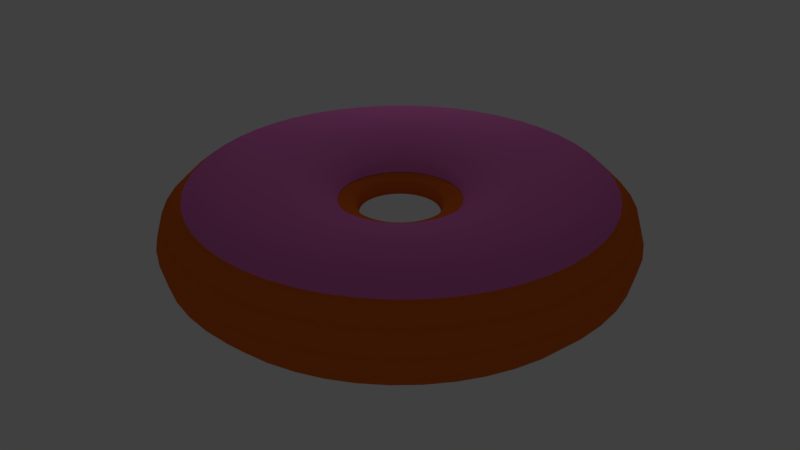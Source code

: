 # Source: donut.blend  (saved by Blender 2.78.0; exported with 4.5.12 LTS)
import bpy
from mathutils import Matrix  # noqa: F401  (used for matrix-valued properties, if any)

bpy.ops.wm.read_factory_settings(use_empty=True)
scene = bpy.context.scene
scene.name = 'Scene'

# ---- collections
col_collection_1 = bpy.data.collections.new('Collection 1'); scene.collection.children.link(col_collection_1)

# ---- materials (node trees are filled in below, after node groups)
mat_material_001 = bpy.data.materials.new('Material.001')
mat_material_001.alpha_threshold = 0.0
mat_material_001.use_transparent_shadow = False
mat_material_001.diffuse_color = (0.8, 0.1504, 0.02015, 1.0)
mat_material_001.roughness = 0.5
mat_material_002 = bpy.data.materials.new('Material.002')
mat_material_002.alpha_threshold = 0.0
mat_material_002.use_transparent_shadow = False
mat_material_002.diffuse_color = (0.8, 0.1871, 0.5586, 1.0)
mat_material_002.roughness = 0.5

# ---- material node trees

# ---- world
world_world = bpy.data.worlds.new('World'); scene.world = world_world
world_world.color = (0.05088, 0.05088, 0.05088)
world_world.use_sun_shadow = False
world_world.sun_shadow_jitter_overblur = 0.0
world_world.cycles.sampling_method = 'MANUAL'

# ---- lights
light_point = bpy.data.lights.new('Point', 'POINT')
light_point.transmission_factor = 0.0
light_point.energy = 100.0
light_point.shadow_buffer_clip_start = 0.5
light_point.shadow_soft_size = 0.1
light_point.shadow_maximum_resolution = 0.006
light_point.use_absolute_resolution = True

# ---- meshes
me_icing = bpy.data.meshes.new('icing')
me_icing.from_pydata([(1.171, 0.005684, 0.3936), (1.082, 0.005684, 0.4819), (0.6227, 0.006176, 0.4863), (0.3535, 0.007549, 0.4273), (0.3157, 0.007549, 0.3895), (1.161, 0.1589, 0.3936), (1.073, 0.1474, 0.4819), (0.6173, 0.08805, 0.4863), (0.3504, 0.05468, 0.4273), (0.313, 0.04975, 0.3895), (1.131, 0.3096, 0.3936), (1.045, 0.2867, 0.4819), (0.6013, 0.1685, 0.4863), (0.3412, 0.101, 0.4273), (0.3047, 0.09123, 0.3895), (1.081, 0.455, 0.3936), (0.9997, 0.4212, 0.4819), (0.5749, 0.2462, 0.4863), (0.326, 0.1457, 0.4273), (0.2911, 0.1313, 0.3895), (1.013, 0.5928, 0.3936), (0.9369, 0.5486, 0.4819), (0.5387, 0.3198, 0.4863), (0.3051, 0.1881, 0.4273), (0.2724, 0.1692, 0.3895), (0.9281, 0.7205, 0.3936), (0.858, 0.6667, 0.4819), (0.4931, 0.388, 0.4863), (0.2789, 0.2274, 0.4273), (0.2489, 0.2044, 0.3895), (0.8268, 0.836, 0.3936), (0.7643, 0.7735, 0.4819), (0.439, 0.4497, 0.4863), (0.2477, 0.2629, 0.4273), (0.221, 0.2362, 0.3895), (0.7113, 0.9372, 0.3936), (0.6576, 0.8672, 0.4819), (0.3773, 0.5038, 0.4863), (0.2122, 0.294, 0.4273), (0.1892, 0.264, 0.3895), (0.5836, 1.023, 0.3936), (0.5395, 0.9461, 0.4819), (0.3091, 0.5494, 0.4863), (0.173, 0.3202, 0.4273), (0.1541, 0.2875, 0.3895), (0.4459, 1.09, 0.3936), (0.4121, 1.009, 0.4819), (0.2355, 0.5857, 0.4863), (0.1306, 0.3411, 0.4273), (0.1162, 0.3062, 0.3895), (0.3004, 1.14, 0.3936), (0.2776, 1.055, 0.4819), (0.1578, 0.612, 0.4863), (0.08588, 0.3563, 0.4273), (0.07611, 0.3198, 0.3895), (0.1498, 1.17, 0.3936), (0.1383, 1.082, 0.4819), (0.07731, 0.6281, 0.4863), (0.03956, 0.3655, 0.4273), (0.03463, 0.3281, 0.3895), (-0.003479, 1.18, 0.3936), (-0.003479, 1.092, 0.4819), (-0.004559, 0.6334, 0.4863), (-0.007567, 0.3686, 0.4273), (-0.007567, 0.3309, 0.3895), (-0.1567, 1.17, 0.3936), (-0.1452, 1.082, 0.4819), (-0.08643, 0.6281, 0.4863), (-0.0547, 0.3655, 0.4273), (-0.04977, 0.3281, 0.3895), (-0.3074, 1.14, 0.3936), (-0.2845, 1.055, 0.4819), (-0.1669, 0.612, 0.4863), (-0.101, 0.3563, 0.4273), (-0.09124, 0.3198, 0.3895), (-0.4528, 1.09, 0.3936), (-0.419, 1.009, 0.4819), (-0.2446, 0.5857, 0.4863), (-0.1457, 0.3411, 0.4273), (-0.1313, 0.3062, 0.3895), (-0.5906, 1.023, 0.3936), (-0.5464, 0.9461, 0.4819), (-0.3182, 0.5494, 0.4863), (-0.1881, 0.3202, 0.4273), (-0.1692, 0.2875, 0.3895), (-0.7183, 0.9372, 0.3936), (-0.6645, 0.8672, 0.4819), (-0.3864, 0.5038, 0.4863), (-0.2274, 0.294, 0.4273), (-0.2044, 0.264, 0.3895), (-0.8338, 0.836, 0.3936), (-0.7713, 0.7735, 0.4819), (-0.4481, 0.4497, 0.4863), (-0.2629, 0.2629, 0.4273), (-0.2362, 0.2362, 0.3895), (-0.935, 0.7205, 0.3936), (-0.8649, 0.6667, 0.4819), (-0.5022, 0.388, 0.4863), (-0.294, 0.2274, 0.4273), (-0.2641, 0.2044, 0.3895), (-1.02, 0.5928, 0.3936), (-0.9439, 0.5486, 0.4819), (-0.5478, 0.3198, 0.4863), (-0.3203, 0.1881, 0.4273), (-0.2876, 0.1692, 0.3895), (-1.088, 0.455, 0.3936), (-1.007, 0.4212, 0.4819), (-0.5841, 0.2462, 0.4863), (-0.3411, 0.1457, 0.4273), (-0.3063, 0.1313, 0.3895), (-1.138, 0.3096, 0.3936), (-1.052, 0.2867, 0.4819), (-0.6104, 0.1685, 0.4863), (-0.3563, 0.101, 0.4273), (-0.3199, 0.09123, 0.3895), (-1.168, 0.1589, 0.3936), (-1.08, 0.1474, 0.4819), (-0.6264, 0.08805, 0.4863), (-0.3655, 0.05468, 0.4273), (-0.3281, 0.04975, 0.3895), (-1.178, 0.005684, 0.3936), (-1.089, 0.005684, 0.4819), (-0.6318, 0.006176, 0.4863), (-0.3686, 0.007549, 0.4273), (-0.3309, 0.007549, 0.3895), (-1.168, -0.1476, 0.3936), (-1.08, -0.136, 0.4819), (-0.6264, -0.0757, 0.4863), (-0.3655, -0.03958, 0.4273), (-0.3281, -0.03465, 0.3895), (-1.138, -0.2982, 0.3936), (-1.052, -0.2754, 0.4819), (-0.6104, -0.1562, 0.4863), (-0.3563, -0.0859, 0.4273), (-0.3199, -0.07613, 0.3895), (-1.088, -0.4437, 0.3936), (-1.007, -0.4099, 0.4819), (-0.5841, -0.2339, 0.4863), (-0.3411, -0.1306, 0.4273), (-0.3063, -0.1162, 0.3895), (-1.02, -0.5814, 0.3936), (-0.9439, -0.5372, 0.4819), (-0.5478, -0.3074, 0.4863), (-0.3203, -0.173, 0.4273), (-0.2876, -0.1541, 0.3895), (-0.935, -0.7091, 0.3936), (-0.8649, -0.6553, 0.4819), (-0.5022, -0.3757, 0.4863), (-0.294, -0.2123, 0.4273), (-0.2641, -0.1893, 0.3895), (-0.8338, -0.8246, 0.3936), (-0.7713, -0.7621, 0.4819), (-0.4481, -0.4374, 0.4863), (-0.2629, -0.2478, 0.4273), (-0.2362, -0.2211, 0.3895), (-0.7183, -0.9259, 0.3936), (-0.6645, -0.8558, 0.4819), (-0.3864, -0.4915, 0.4863), (-0.2274, -0.2789, 0.4273), (-0.2044, -0.2489, 0.3895), (-0.5906, -1.011, 0.3936), (-0.5464, -0.9347, 0.4819), (-0.3182, -0.537, 0.4863), (-0.1881, -0.3051, 0.4273), (-0.1692, -0.2724, 0.3895), (-0.4528, -1.079, 0.3936), (-0.419, -0.9975, 0.4819), (-0.2446, -0.5733, 0.4863), (-0.1457, -0.326, 0.4273), (-0.1313, -0.2911, 0.3895), (-0.3074, -1.128, 0.3936), (-0.2845, -1.043, 0.4819), (-0.1669, -0.5997, 0.4863), (-0.101, -0.3412, 0.4273), (-0.09124, -0.3047, 0.3895), (-0.1567, -1.158, 0.3936), (-0.1452, -1.071, 0.4819), (-0.08643, -0.6157, 0.4863), (-0.0547, -0.3504, 0.4273), (-0.04977, -0.313, 0.3895), (-0.003479, -1.168, 0.3936), (-0.003479, -1.08, 0.4819), (-0.004559, -0.6211, 0.4863), (-0.007567, -0.3535, 0.4273), (-0.007567, -0.3158, 0.3895), (0.1498, -1.158, 0.3936), (0.1383, -1.071, 0.4819), (0.07731, -0.6157, 0.4863), (0.03956, -0.3504, 0.4273), (0.03463, -0.313, 0.3895), (0.3004, -1.128, 0.3936), (0.2776, -1.043, 0.4819), (0.1578, -0.5997, 0.4863), (0.08588, -0.3412, 0.4273), (0.07611, -0.3047, 0.3895), (0.4459, -1.079, 0.3936), (0.4121, -0.9975, 0.4819), (0.2355, -0.5733, 0.4863), (0.1306, -0.326, 0.4273), (0.1162, -0.2911, 0.3895), (0.5836, -1.011, 0.3936), (0.5395, -0.9347, 0.4819), (0.3091, -0.537, 0.4863), (0.173, -0.3051, 0.4273), (0.1541, -0.2724, 0.3895), (0.7113, -0.9259, 0.3936), (0.6576, -0.8558, 0.4819), (0.3773, -0.4915, 0.4863), (0.2122, -0.2789, 0.4273), (0.1892, -0.2489, 0.3895), (0.8268, -0.8246, 0.3936), (0.7643, -0.7621, 0.4819), (0.439, -0.4374, 0.4863), (0.2477, -0.2478, 0.4273), (0.221, -0.2211, 0.3895), (0.9281, -0.7091, 0.3936), (0.858, -0.6553, 0.4819), (0.4931, -0.3757, 0.4863), (0.2789, -0.2123, 0.4273), (0.2489, -0.1893, 0.3895), (1.013, -0.5814, 0.3936), (0.9369, -0.5372, 0.4819), (0.5387, -0.3074, 0.4863), (0.3051, -0.173, 0.4273), (0.2724, -0.1541, 0.3895), (1.081, -0.4437, 0.3936), (0.9997, -0.4099, 0.4819), (0.5749, -0.2339, 0.4863), (0.326, -0.1306, 0.4273), (0.2911, -0.1162, 0.3895), (1.131, -0.2982, 0.3936), (1.045, -0.2754, 0.4819), (0.6013, -0.1562, 0.4863), (0.3412, -0.0859, 0.4273), (0.3047, -0.07613, 0.3895), (1.161, -0.1476, 0.3936), (1.073, -0.136, 0.4819), (0.6173, -0.0757, 0.4863), (0.3504, -0.03958, 0.4273), (0.313, -0.03465, 0.3895), (1.243, 0.002819, 0.2323), (1.209, 0.002819, 0.3573), (1.118, 0.002819, 0.4488), (0.993, 0.002819, 0.4823), (0.2407, 0.002819, 0.3752), (0.2148, 0.002819, 0.3493), (0.2054, 0.002819, 0.3139), (0.7764, 0.002819, 0.1073), (0.868, 0.002819, 0.01575), (0.993, 0.002819, -0.01774), (1.118, 0.002819, 0.01575), (1.209, 0.002819, 0.1073), (1.232, 0.166, 0.2323), (1.199, 0.1616, 0.3573), (1.108, 0.1497, 0.4488), (0.9844, 0.1333, 0.4823), (0.2386, 0.03516, 0.3752), (0.2129, 0.03178, 0.3493), (0.2035, 0.03054, 0.3139), (0.7697, 0.1051, 0.1073), (0.8605, 0.117, 0.01575), (0.9844, 0.1333, -0.01774), (1.108, 0.1497, 0.01575), (1.199, 0.1616, 0.1073), (1.2, 0.3263, 0.2323), (1.168, 0.3177, 0.3573), (1.08, 0.294, 0.4488), (0.9589, 0.2616, 0.4823), (0.2323, 0.06695, 0.3752), (0.2073, 0.06025, 0.3493), (0.1981, 0.05779, 0.3139), (0.7497, 0.2056, 0.1073), (0.8381, 0.2293, 0.01575), (0.9589, 0.2616, -0.01774), (1.08, 0.294, 0.01575), (1.168, 0.3177, 0.1073), (1.148, 0.4812, 0.2323), (1.117, 0.4684, 0.3573), (1.032, 0.4333, 0.4488), (0.9168, 0.3855, 0.4823), (0.2219, 0.09765, 0.3752), (0.1979, 0.08773, 0.3493), (0.1892, 0.0841, 0.3139), (0.7168, 0.3026, 0.1073), (0.8013, 0.3377, 0.01575), (0.9168, 0.3855, -0.01774), (1.032, 0.4333, 0.01575), (1.117, 0.4684, 0.1073), (1.075, 0.6278, 0.2323), (1.046, 0.6111, 0.3573), (0.9672, 0.5653, 0.4488), (0.859, 0.5028, 0.4823), (0.2076, 0.1267, 0.3752), (0.1851, 0.1138, 0.3493), (0.1769, 0.109, 0.3139), (0.6715, 0.3946, 0.1073), (0.7507, 0.4403, 0.01575), (0.859, 0.5028, -0.01774), (0.9672, 0.5653, 0.01575), (1.046, 0.6111, 0.1073), (0.9846, 0.7638, 0.2323), (0.9581, 0.7434, 0.3573), (0.8855, 0.6877, 0.4488), (0.7863, 0.6116, 0.4823), (0.1895, 0.1537, 0.3752), (0.169, 0.1379, 0.3493), (0.1615, 0.1321, 0.3139), (0.6145, 0.4798, 0.1073), (0.6871, 0.5355, 0.01575), (0.7863, 0.6116, -0.01774), (0.8855, 0.6877, 0.01575), (0.9581, 0.7434, 0.1073), (0.8768, 0.8867, 0.2323), (0.8532, 0.863, 0.3573), (0.7884, 0.7983, 0.4488), (0.7001, 0.7099, 0.4823), (0.1682, 0.178, 0.3752), (0.1498, 0.1597, 0.3493), (0.1431, 0.153, 0.3139), (0.547, 0.5568, 0.1073), (0.6117, 0.6215, 0.01575), (0.7001, 0.7099, -0.01774), (0.7884, 0.7983, 0.01575), (0.8532, 0.863, 0.1073), (0.7539, 0.9945, 0.2323), (0.7335, 0.9679, 0.3573), (0.6778, 0.8953, 0.4488), (0.6017, 0.7962, 0.4823), (0.1438, 0.1994, 0.3752), (0.128, 0.1789, 0.3493), (0.1223, 0.1713, 0.3139), (0.4699, 0.6244, 0.1073), (0.5256, 0.697, 0.01575), (0.6017, 0.7962, -0.01774), (0.6778, 0.8953, 0.01575), (0.7335, 0.9679, 0.1073), (0.618, 1.085, 0.2323), (0.6012, 1.056, 0.3573), (0.5555, 0.9771, 0.4488), (0.493, 0.8688, 0.4823), (0.1169, 0.2174, 0.3752), (0.1039, 0.195, 0.3493), (0.09915, 0.1868, 0.3139), (0.3847, 0.6813, 0.1073), (0.4305, 0.7606, 0.01575), (0.493, 0.8688, -0.01774), (0.5555, 0.9771, 0.01575), (0.6012, 1.056, 0.1073), (0.4713, 1.158, 0.2323), (0.4585, 1.127, 0.3573), (0.4235, 1.042, 0.4488), (0.3756, 0.9267, 0.4823), (0.08778, 0.2318, 0.3752), (0.07786, 0.2078, 0.3493), (0.07423, 0.199, 0.3139), (0.2928, 0.7267, 0.1073), (0.3278, 0.8112, 0.01575), (0.3756, 0.9267, -0.01774), (0.4235, 1.042, 0.01575), (0.4585, 1.127, 0.1073), (0.3165, 1.21, 0.2323), (0.3078, 1.178, 0.3573), (0.2841, 1.089, 0.4488), (0.2518, 0.9687, 0.4823), (0.05709, 0.2422, 0.3752), (0.05038, 0.2171, 0.3493), (0.04792, 0.208, 0.3139), (0.1957, 0.7596, 0.1073), (0.2194, 0.848, 0.01575), (0.2518, 0.9687, -0.01774), (0.2841, 1.089, 0.01575), (0.3078, 1.178, 0.1073), (0.1561, 1.242, 0.2323), (0.1517, 1.209, 0.3573), (0.1398, 1.118, 0.4488), (0.1235, 0.9943, 0.4823), (0.0253, 0.2485, 0.3752), (0.02191, 0.2228, 0.3493), (0.02067, 0.2134, 0.3139), (0.09522, 0.7796, 0.1073), (0.1072, 0.8703, 0.01575), (0.1235, 0.9943, -0.01774), (0.1398, 1.118, 0.01575), (0.1517, 1.209, 0.1073), (-0.007049, 1.253, 0.2323), (-0.007049, 1.219, 0.3573), (-0.007049, 1.128, 0.4488), (-0.007049, 1.003, 0.4823), (-0.007049, 0.2506, 0.3752), (-0.007049, 0.2247, 0.3493), (-0.007049, 0.2152, 0.3139), (-0.007049, 0.7863, 0.1073), (-0.007049, 0.8778, 0.01575), (-0.007049, 1.003, -0.01774), (-0.007049, 1.128, 0.01575), (-0.007049, 1.219, 0.1073), (-0.1702, 1.242, 0.2323), (-0.1658, 1.209, 0.3573), (-0.1539, 1.118, 0.4488), (-0.1376, 0.9943, 0.4823), (-0.03939, 0.2485, 0.3752), (-0.03601, 0.2228, 0.3493), (-0.03477, 0.2134, 0.3139), (-0.1093, 0.7796, 0.1073), (-0.1213, 0.8703, 0.01575), (-0.1376, 0.9943, -0.01774), (-0.1539, 1.118, 0.01575), (-0.1658, 1.209, 0.1073), (-0.3306, 1.21, 0.2323), (-0.3219, 1.178, 0.3573), (-0.2982, 1.089, 0.4488), (-0.2659, 0.9687, 0.4823), (-0.07118, 0.2422, 0.3752), (-0.06448, 0.2171, 0.3493), (-0.06202, 0.208, 0.3139), (-0.2098, 0.7596, 0.1073), (-0.2335, 0.848, 0.01575), (-0.2659, 0.9687, -0.01774), (-0.2982, 1.089, 0.01575), (-0.3219, 1.178, 0.1073), (-0.4854, 1.158, 0.2323), (-0.4726, 1.127, 0.3573), (-0.4376, 1.042, 0.4488), (-0.3897, 0.9267, 0.4823), (-0.1019, 0.2318, 0.3752), (-0.09196, 0.2078, 0.3493), (-0.08833, 0.199, 0.3139), (-0.3069, 0.7267, 0.1073), (-0.3419, 0.8112, 0.01575), (-0.3897, 0.9267, -0.01774), (-0.4376, 1.042, 0.01575), (-0.4726, 1.127, 0.1073), (-0.632, 1.085, 0.2323), (-0.6153, 1.056, 0.3573), (-0.5695, 0.9771, 0.4488), (-0.507, 0.8688, 0.4823), (-0.1309, 0.2174, 0.3752), (-0.118, 0.195, 0.3493), (-0.1132, 0.1868, 0.3139), (-0.3988, 0.6813, 0.1073), (-0.4445, 0.7606, 0.01575), (-0.507, 0.8688, -0.01774), (-0.5695, 0.9771, 0.01575), (-0.6153, 1.056, 0.1073), (-0.768, 0.9945, 0.2323), (-0.7476, 0.9679, 0.3573), (-0.6919, 0.8953, 0.4488), (-0.6158, 0.7962, 0.4823), (-0.1579, 0.1994, 0.3752), (-0.1421, 0.1789, 0.3493), (-0.1363, 0.1713, 0.3139), (-0.484, 0.6244, 0.1073), (-0.5397, 0.697, 0.01575), (-0.6158, 0.7962, -0.01774), (-0.6919, 0.8953, 0.01575), (-0.7476, 0.9679, 0.1073), (-0.8909, 0.8867, 0.2323), (-0.8672, 0.863, 0.3573), (-0.8025, 0.7983, 0.4488), (-0.7142, 0.7099, 0.4823), (-0.1823, 0.178, 0.3752), (-0.1639, 0.1597, 0.3493), (-0.1572, 0.153, 0.3139), (-0.5611, 0.5568, 0.1073), (-0.6258, 0.6215, 0.01575), (-0.7142, 0.7099, -0.01774), (-0.8025, 0.7983, 0.01575), (-0.8672, 0.863, 0.1073), (-0.9987, 0.7638, 0.2323), (-0.9722, 0.7434, 0.3573), (-0.8996, 0.6877, 0.4488), (-0.8004, 0.6116, 0.4823), (-0.2036, 0.1537, 0.3752), (-0.1831, 0.1379, 0.3493), (-0.1756, 0.1321, 0.3139), (-0.6286, 0.4798, 0.1073), (-0.7012, 0.5355, 0.01575), (-0.8004, 0.6116, -0.01774), (-0.8996, 0.6877, 0.01575), (-0.9722, 0.7434, 0.1073), (-1.09, 0.6278, 0.2323), (-1.061, 0.6111, 0.3573), (-0.9813, 0.5653, 0.4488), (-0.8731, 0.5028, 0.4823), (-0.2216, 0.1267, 0.3752), (-0.1992, 0.1138, 0.3493), (-0.191, 0.109, 0.3139), (-0.6856, 0.3946, 0.1073), (-0.7648, 0.4403, 0.01575), (-0.8731, 0.5028, -0.01774), (-0.9813, 0.5653, 0.01575), (-1.061, 0.6111, 0.1073), (-1.162, 0.4812, 0.2323), (-1.131, 0.4684, 0.3573), (-1.046, 0.4333, 0.4488), (-0.9309, 0.3855, 0.4823), (-0.236, 0.09765, 0.3752), (-0.212, 0.08773, 0.3493), (-0.2033, 0.0841, 0.3139), (-0.7309, 0.3026, 0.1073), (-0.8154, 0.3377, 0.01575), (-0.9309, 0.3855, -0.01774), (-1.046, 0.4333, 0.01575), (-1.131, 0.4684, 0.1073), (-1.214, 0.3263, 0.2323), (-1.182, 0.3177, 0.3573), (-1.094, 0.294, 0.4488), (-0.973, 0.2616, 0.4823), (-0.2464, 0.06695, 0.3752), (-0.2214, 0.06025, 0.3493), (-0.2122, 0.05779, 0.3139), (-0.7638, 0.2056, 0.1073), (-0.8522, 0.2293, 0.01575), (-0.973, 0.2616, -0.01774), (-1.094, 0.294, 0.01575), (-1.182, 0.3177, 0.1073), (-1.246, 0.166, 0.2323), (-1.213, 0.1616, 0.3573), (-1.122, 0.1497, 0.4488), (-0.9985, 0.1333, 0.4823), (-0.2527, 0.03516, 0.3752), (-0.227, 0.03178, 0.3493), (-0.2176, 0.03054, 0.3139), (-0.7838, 0.1051, 0.1073), (-0.8746, 0.117, 0.01575), (-0.9985, 0.1333, -0.01774), (-1.122, 0.1497, 0.01575), (-1.213, 0.1616, 0.1073), (-1.257, 0.002819, 0.2323), (-1.224, 0.002819, 0.3573), (-1.132, 0.002819, 0.4488), (-1.007, 0.002819, 0.4823), (-0.2548, 0.002819, 0.3752), (-0.2289, 0.002819, 0.3493), (-0.2194, 0.002819, 0.3139), (-0.7905, 0.002819, 0.1073), (-0.882, 0.002819, 0.01575), (-1.007, 0.002819, -0.01774), (-1.132, 0.002819, 0.01575), (-1.224, 0.002819, 0.1073), (-1.246, -0.1603, 0.2323), (-1.213, -0.156, 0.3573), (-1.122, -0.144, 0.4488), (-0.9985, -0.1277, 0.4823), (-0.2527, -0.02953, 0.3752), (-0.227, -0.02614, 0.3493), (-0.2176, -0.0249, 0.3139), (-0.7838, -0.09945, 0.1073), (-0.8746, -0.1114, 0.01575), (-0.9985, -0.1277, -0.01774), (-1.122, -0.144, 0.01575), (-1.213, -0.156, 0.1073), (-1.214, -0.3207, 0.2323), (-1.182, -0.312, 0.3573), (-1.094, -0.2884, 0.4488), (-0.973, -0.256, 0.4823), (-0.2464, -0.06132, 0.3752), (-0.2214, -0.05461, 0.3493), (-0.2122, -0.05215, 0.3139), (-0.7638, -0.2, 0.1073), (-0.8522, -0.2236, 0.01575), (-0.973, -0.256, -0.01774), (-1.094, -0.2884, 0.01575), (-1.182, -0.312, 0.1073), (-1.162, -0.4755, 0.2323), (-1.131, -0.4627, 0.3573), (-1.046, -0.4277, 0.4488), (-0.9309, -0.3799, 0.4823), (-0.236, -0.09201, 0.3752), (-0.212, -0.08209, 0.3493), (-0.2033, -0.07846, 0.3139), (-0.7309, -0.297, 0.1073), (-0.8154, -0.332, 0.01575), (-0.9309, -0.3799, -0.01774), (-1.046, -0.4277, 0.01575), (-1.131, -0.4627, 0.1073), (-1.09, -0.6222, 0.2323), (-1.061, -0.6054, 0.3573), (-0.9813, -0.5597, 0.4488), (-0.8731, -0.4972, 0.4823), (-0.2216, -0.1211, 0.3752), (-0.1992, -0.1081, 0.3493), (-0.191, -0.1034, 0.3139), (-0.6856, -0.3889, 0.1073), (-0.7648, -0.4347, 0.01575), (-0.8731, -0.4972, -0.01774), (-0.9813, -0.5597, 0.01575), (-1.061, -0.6054, 0.1073), (-0.9987, -0.7581, 0.2323), (-0.9722, -0.7377, 0.3573), (-0.8996, -0.682, 0.4488), (-0.8004, -0.6059, 0.4823), (-0.2036, -0.148, 0.3752), (-0.1831, -0.1323, 0.3493), (-0.1756, -0.1265, 0.3139), (-0.6286, -0.4741, 0.1073), (-0.7012, -0.5298, 0.01575), (-0.8004, -0.6059, -0.01774), (-0.8996, -0.682, 0.01575), (-0.9722, -0.7377, 0.1073), (-0.8909, -0.8811, 0.2323), (-0.8672, -0.8574, 0.3573), (-0.8025, -0.7927, 0.4488), (-0.7142, -0.7043, 0.4823), (-0.1823, -0.1724, 0.3752), (-0.1639, -0.1541, 0.3493), (-0.1572, -0.1474, 0.3139), (-0.5611, -0.5512, 0.1073), (-0.6258, -0.6159, 0.01575), (-0.7142, -0.7043, -0.01774), (-0.8025, -0.7927, 0.01575), (-0.8672, -0.8574, 0.1073), (-0.768, -0.9889, 0.2323), (-0.7476, -0.9623, 0.3573), (-0.6919, -0.8897, 0.4488), (-0.6158, -0.7905, 0.4823), (-0.1579, -0.1938, 0.3752), (-0.1421, -0.1732, 0.3493), (-0.1363, -0.1657, 0.3139), (-0.484, -0.6188, 0.1073), (-0.5397, -0.6914, 0.01575), (-0.6158, -0.7905, -0.01774), (-0.6919, -0.8897, 0.01575), (-0.7476, -0.9623, 0.1073), (-0.632, -1.08, 0.2323), (-0.6153, -1.051, 0.3573), (-0.5695, -0.9715, 0.4488), (-0.507, -0.8632, 0.4823), (-0.1309, -0.2118, 0.3752), (-0.118, -0.1893, 0.3493), (-0.1132, -0.1811, 0.3139), (-0.3988, -0.6757, 0.1073), (-0.4445, -0.755, 0.01575), (-0.507, -0.8632, -0.01774), (-0.5695, -0.9715, 0.01575), (-0.6153, -1.051, 0.1073), (-0.4854, -1.152, 0.2323), (-0.4726, -1.121, 0.3573), (-0.4376, -1.037, 0.4488), (-0.3897, -0.9211, 0.4823), (-0.1019, -0.2261, 0.3752), (-0.09196, -0.2022, 0.3493), (-0.08833, -0.1934, 0.3139), (-0.3069, -0.721, 0.1073), (-0.3419, -0.8056, 0.01575), (-0.3897, -0.9211, -0.01774), (-0.4376, -1.037, 0.01575), (-0.4726, -1.121, 0.1073), (-0.3306, -1.205, 0.2323), (-0.3219, -1.172, 0.3573), (-0.2982, -1.084, 0.4488), (-0.2659, -0.9631, 0.4823), (-0.07118, -0.2365, 0.3752), (-0.06448, -0.2115, 0.3493), (-0.06202, -0.2023, 0.3139), (-0.2098, -0.754, 0.1073), (-0.2335, -0.8424, 0.01575), (-0.2659, -0.9631, -0.01774), (-0.2982, -1.084, 0.01575), (-0.3219, -1.172, 0.1073), (-0.1702, -1.236, 0.2323), (-0.1658, -1.203, 0.3573), (-0.1539, -1.113, 0.4488), (-0.1376, -0.9886, 0.4823), (-0.03939, -0.2429, 0.3752), (-0.03601, -0.2172, 0.3493), (-0.03477, -0.2078, 0.3139), (-0.1093, -0.774, 0.1073), (-0.1213, -0.8647, 0.01575), (-0.1376, -0.9886, -0.01774), (-0.1539, -1.113, 0.01575), (-0.1658, -1.203, 0.1073), (-0.007049, -1.247, 0.2323), (-0.007049, -1.214, 0.3573), (-0.007049, -1.122, 0.4488), (-0.007049, -0.9972, 0.4823), (-0.007049, -0.245, 0.3752), (-0.007049, -0.2191, 0.3493), (-0.007049, -0.2096, 0.3139), (-0.007049, -0.7807, 0.1073), (-0.007049, -0.8722, 0.01575), (-0.007049, -0.9972, -0.01774), (-0.007049, -1.122, 0.01575), (-0.007049, -1.214, 0.1073), (0.1561, -1.236, 0.2323), (0.1517, -1.203, 0.3573), (0.1398, -1.113, 0.4488), (0.1235, -0.9886, 0.4823), (0.0253, -0.2429, 0.3752), (0.02191, -0.2172, 0.3493), (0.02067, -0.2078, 0.3139), (0.09522, -0.774, 0.1073), (0.1072, -0.8647, 0.01575), (0.1235, -0.9886, -0.01774), (0.1398, -1.113, 0.01575), (0.1517, -1.203, 0.1073), (0.3165, -1.205, 0.2323), (0.3078, -1.172, 0.3573), (0.2841, -1.084, 0.4488), (0.2518, -0.9631, 0.4823), (0.05709, -0.2365, 0.3752), (0.05038, -0.2115, 0.3493), (0.04792, -0.2023, 0.3139), (0.1957, -0.754, 0.1073), (0.2194, -0.8424, 0.01575), (0.2518, -0.9631, -0.01774), (0.2841, -1.084, 0.01575), (0.3078, -1.172, 0.1073), (0.4713, -1.152, 0.2323), (0.4585, -1.121, 0.3573), (0.4235, -1.037, 0.4488), (0.3756, -0.9211, 0.4823), (0.08778, -0.2261, 0.3752), (0.07786, -0.2022, 0.3493), (0.07423, -0.1934, 0.3139), (0.2928, -0.721, 0.1073), (0.3278, -0.8056, 0.01575), (0.3756, -0.9211, -0.01774), (0.4235, -1.037, 0.01575), (0.4585, -1.121, 0.1073), (0.618, -1.08, 0.2323), (0.6012, -1.051, 0.3573), (0.5555, -0.9715, 0.4488), (0.493, -0.8632, 0.4823), (0.1169, -0.2118, 0.3752), (0.1039, -0.1893, 0.3493), (0.09915, -0.1811, 0.3139), (0.3847, -0.6757, 0.1073), (0.4305, -0.755, 0.01575), (0.493, -0.8632, -0.01774), (0.5555, -0.9715, 0.01575), (0.6012, -1.051, 0.1073), (0.7539, -0.9889, 0.2323), (0.7335, -0.9623, 0.3573), (0.6778, -0.8897, 0.4488), (0.6017, -0.7905, 0.4823), (0.1438, -0.1938, 0.3752), (0.128, -0.1732, 0.3493), (0.1223, -0.1657, 0.3139), (0.4699, -0.6188, 0.1073), (0.5256, -0.6914, 0.01575), (0.6017, -0.7905, -0.01774), (0.6778, -0.8897, 0.01575), (0.7335, -0.9623, 0.1073), (0.8768, -0.8811, 0.2323), (0.8532, -0.8574, 0.3573), (0.7884, -0.7927, 0.4488), (0.7001, -0.7043, 0.4823), (0.1682, -0.1724, 0.3752), (0.1498, -0.1541, 0.3493), (0.1431, -0.1474, 0.3139), (0.547, -0.5512, 0.1073), (0.6117, -0.6159, 0.01575), (0.7001, -0.7043, -0.01774), (0.7884, -0.7927, 0.01575), (0.8532, -0.8574, 0.1073), (0.9846, -0.7581, 0.2323), (0.9581, -0.7377, 0.3573), (0.8855, -0.682, 0.4488), (0.7863, -0.6059, 0.4823), (0.1895, -0.148, 0.3752), (0.169, -0.1323, 0.3493), (0.1615, -0.1265, 0.3139), (0.6145, -0.4741, 0.1073), (0.6871, -0.5298, 0.01575), (0.7863, -0.6059, -0.01774), (0.8855, -0.682, 0.01575), (0.9581, -0.7377, 0.1073), (1.075, -0.6222, 0.2323), (1.046, -0.6054, 0.3573), (0.9672, -0.5597, 0.4488), (0.859, -0.4972, 0.4823), (0.2076, -0.1211, 0.3752), (0.1851, -0.1081, 0.3493), (0.1769, -0.1034, 0.3139), (0.6715, -0.3889, 0.1073), (0.7507, -0.4347, 0.01575), (0.859, -0.4972, -0.01774), (0.9672, -0.5597, 0.01575), (1.046, -0.6054, 0.1073), (1.148, -0.4755, 0.2323), (1.117, -0.4627, 0.3573), (1.032, -0.4277, 0.4488), (0.9168, -0.3799, 0.4823), (0.2219, -0.09201, 0.3752), (0.1979, -0.08209, 0.3493), (0.1892, -0.07846, 0.3139), (0.7168, -0.297, 0.1073), (0.8013, -0.332, 0.01575), (0.9168, -0.3799, -0.01774), (1.032, -0.4277, 0.01575), (1.117, -0.4627, 0.1073), (1.2, -0.3207, 0.2323), (1.168, -0.312, 0.3573), (1.08, -0.2884, 0.4488), (0.9589, -0.256, 0.4823), (0.2323, -0.06132, 0.3752), (0.2073, -0.05461, 0.3493), (0.1981, -0.05215, 0.3139), (0.7497, -0.2, 0.1073), (0.8381, -0.2236, 0.01575), (0.9589, -0.256, -0.01774), (1.08, -0.2884, 0.01575), (1.168, -0.312, 0.1073), (1.232, -0.1603, 0.2323), (1.199, -0.156, 0.3573), (1.108, -0.144, 0.4488), (0.9844, -0.1277, 0.4823), (0.2386, -0.02953, 0.3752), (0.2129, -0.02614, 0.3493), (0.2035, -0.0249, 0.3139), (0.7697, -0.09945, 0.1073), (0.8605, -0.1114, 0.01575), (0.9844, -0.1277, -0.01774), (1.108, -0.144, 0.01575), (1.199, -0.156, 0.1073)], [], [(0, 5, 6, 1), (1, 6, 7, 2), (2, 7, 8, 3), (3, 8, 9, 4), (5, 10, 11, 6), (6, 11, 12, 7), (7, 12, 13, 8), (8, 13, 14, 9), (10, 15, 16, 11), (11, 16, 17, 12), (12, 17, 18, 13), (13, 18, 19, 14), (15, 20, 21, 16), (16, 21, 22, 17), (17, 22, 23, 18), (18, 23, 24, 19), (20, 25, 26, 21), (21, 26, 27, 22), (22, 27, 28, 23), (23, 28, 29, 24), (25, 30, 31, 26), (26, 31, 32, 27), (27, 32, 33, 28), (28, 33, 34, 29), (30, 35, 36, 31), (31, 36, 37, 32), (32, 37, 38, 33), (33, 38, 39, 34), (35, 40, 41, 36), (36, 41, 42, 37), (37, 42, 43, 38), (38, 43, 44, 39), (40, 45, 46, 41), (41, 46, 47, 42), (42, 47, 48, 43), (43, 48, 49, 44), (45, 50, 51, 46), (46, 51, 52, 47), (47, 52, 53, 48), (48, 53, 54, 49), (50, 55, 56, 51), (51, 56, 57, 52), (52, 57, 58, 53), (53, 58, 59, 54), (55, 60, 61, 56), (56, 61, 62, 57), (57, 62, 63, 58), (58, 63, 64, 59), (60, 65, 66, 61), (61, 66, 67, 62), (62, 67, 68, 63), (63, 68, 69, 64), (65, 70, 71, 66), (66, 71, 72, 67), (67, 72, 73, 68), (68, 73, 74, 69), (70, 75, 76, 71), (71, 76, 77, 72), (72, 77, 78, 73), (73, 78, 79, 74), (75, 80, 81, 76), (76, 81, 82, 77), (77, 82, 83, 78), (78, 83, 84, 79), (80, 85, 86, 81), (81, 86, 87, 82), (82, 87, 88, 83), (83, 88, 89, 84), (85, 90, 91, 86), (86, 91, 92, 87), (87, 92, 93, 88), (88, 93, 94, 89), (90, 95, 96, 91), (91, 96, 97, 92), (92, 97, 98, 93), (93, 98, 99, 94), (95, 100, 101, 96), (96, 101, 102, 97), (97, 102, 103, 98), (98, 103, 104, 99), (100, 105, 106, 101), (101, 106, 107, 102), (102, 107, 108, 103), (103, 108, 109, 104), (105, 110, 111, 106), (106, 111, 112, 107), (107, 112, 113, 108), (108, 113, 114, 109), (110, 115, 116, 111), (111, 116, 117, 112), (112, 117, 118, 113), (113, 118, 119, 114), (115, 120, 121, 116), (116, 121, 122, 117), (117, 122, 123, 118), (118, 123, 124, 119), (120, 125, 126, 121), (121, 126, 127, 122), (122, 127, 128, 123), (123, 128, 129, 124), (125, 130, 131, 126), (126, 131, 132, 127), (127, 132, 133, 128), (128, 133, 134, 129), (130, 135, 136, 131), (131, 136, 137, 132), (132, 137, 138, 133), (133, 138, 139, 134), (135, 140, 141, 136), (136, 141, 142, 137), (137, 142, 143, 138), (138, 143, 144, 139), (140, 145, 146, 141), (141, 146, 147, 142), (142, 147, 148, 143), (143, 148, 149, 144), (145, 150, 151, 146), (146, 151, 152, 147), (147, 152, 153, 148), (148, 153, 154, 149), (150, 155, 156, 151), (151, 156, 157, 152), (152, 157, 158, 153), (153, 158, 159, 154), (155, 160, 161, 156), (156, 161, 162, 157), (157, 162, 163, 158), (158, 163, 164, 159), (160, 165, 166, 161), (161, 166, 167, 162), (162, 167, 168, 163), (163, 168, 169, 164), (165, 170, 171, 166), (166, 171, 172, 167), (167, 172, 173, 168), (168, 173, 174, 169), (170, 175, 176, 171), (171, 176, 177, 172), (172, 177, 178, 173), (173, 178, 179, 174), (175, 180, 181, 176), (176, 181, 182, 177), (177, 182, 183, 178), (178, 183, 184, 179), (180, 185, 186, 181), (181, 186, 187, 182), (182, 187, 188, 183), (183, 188, 189, 184), (185, 190, 191, 186), (186, 191, 192, 187), (187, 192, 193, 188), (188, 193, 194, 189), (190, 195, 196, 191), (191, 196, 197, 192), (192, 197, 198, 193), (193, 198, 199, 194), (195, 200, 201, 196), (196, 201, 202, 197), (197, 202, 203, 198), (198, 203, 204, 199), (200, 205, 206, 201), (201, 206, 207, 202), (202, 207, 208, 203), (203, 208, 209, 204), (205, 210, 211, 206), (206, 211, 212, 207), (207, 212, 213, 208), (208, 213, 214, 209), (210, 215, 216, 211), (211, 216, 217, 212), (212, 217, 218, 213), (213, 218, 219, 214), (215, 220, 221, 216), (216, 221, 222, 217), (217, 222, 223, 218), (218, 223, 224, 219), (220, 225, 226, 221), (221, 226, 227, 222), (222, 227, 228, 223), (223, 228, 229, 224), (225, 230, 231, 226), (226, 231, 232, 227), (227, 232, 233, 228), (228, 233, 234, 229), (230, 235, 236, 231), (231, 236, 237, 232), (232, 237, 238, 233), (233, 238, 239, 234), (235, 0, 1, 236), (236, 1, 2, 237), (237, 2, 3, 238), (238, 3, 4, 239), (240, 252, 253, 241), (241, 253, 254, 242), (242, 254, 255, 243), (243, 255, 256, 244), (244, 256, 257, 245), (245, 257, 258, 246), (246, 258, 259, 247), (247, 259, 260, 248), (248, 260, 261, 249), (249, 261, 262, 250), (250, 262, 263, 251), (240, 251, 263, 252), (252, 264, 265, 253), (253, 265, 266, 254), (254, 266, 267, 255), (255, 267, 268, 256), (256, 268, 269, 257), (257, 269, 270, 258), (258, 270, 271, 259), (259, 271, 272, 260), (260, 272, 273, 261), (261, 273, 274, 262), (262, 274, 275, 263), (263, 275, 264, 252), (264, 276, 277, 265), (265, 277, 278, 266), (266, 278, 279, 267), (267, 279, 280, 268), (268, 280, 281, 269), (269, 281, 282, 270), (270, 282, 283, 271), (271, 283, 284, 272), (272, 284, 285, 273), (273, 285, 286, 274), (274, 286, 287, 275), (275, 287, 276, 264), (276, 288, 289, 277), (277, 289, 290, 278), (278, 290, 291, 279), (279, 291, 292, 280), (280, 292, 293, 281), (281, 293, 294, 282), (282, 294, 295, 283), (283, 295, 296, 284), (284, 296, 297, 285), (285, 297, 298, 286), (286, 298, 299, 287), (287, 299, 288, 276), (288, 300, 301, 289), (289, 301, 302, 290), (290, 302, 303, 291), (291, 303, 304, 292), (292, 304, 305, 293), (293, 305, 306, 294), (294, 306, 307, 295), (295, 307, 308, 296), (296, 308, 309, 297), (297, 309, 310, 298), (298, 310, 311, 299), (299, 311, 300, 288), (300, 312, 313, 301), (301, 313, 314, 302), (302, 314, 315, 303), (303, 315, 316, 304), (304, 316, 317, 305), (305, 317, 318, 306), (306, 318, 319, 307), (307, 319, 320, 308), (308, 320, 321, 309), (309, 321, 322, 310), (310, 322, 323, 311), (311, 323, 312, 300), (312, 324, 325, 313), (313, 325, 326, 314), (314, 326, 327, 315), (315, 327, 328, 316), (316, 328, 329, 317), (317, 329, 330, 318), (318, 330, 331, 319), (319, 331, 332, 320), (320, 332, 333, 321), (321, 333, 334, 322), (322, 334, 335, 323), (323, 335, 324, 312), (324, 336, 337, 325), (325, 337, 338, 326), (326, 338, 339, 327), (327, 339, 340, 328), (328, 340, 341, 329), (329, 341, 342, 330), (330, 342, 343, 331), (331, 343, 344, 332), (332, 344, 345, 333), (333, 345, 346, 334), (334, 346, 347, 335), (335, 347, 336, 324), (336, 348, 349, 337), (337, 349, 350, 338), (338, 350, 351, 339), (339, 351, 352, 340), (340, 352, 353, 341), (341, 353, 354, 342), (342, 354, 355, 343), (343, 355, 356, 344), (344, 356, 357, 345), (345, 357, 358, 346), (346, 358, 359, 347), (347, 359, 348, 336), (348, 360, 361, 349), (349, 361, 362, 350), (350, 362, 363, 351), (351, 363, 364, 352), (352, 364, 365, 353), (353, 365, 366, 354), (354, 366, 367, 355), (355, 367, 368, 356), (356, 368, 369, 357), (357, 369, 370, 358), (358, 370, 371, 359), (359, 371, 360, 348), (360, 372, 373, 361), (361, 373, 374, 362), (362, 374, 375, 363), (363, 375, 376, 364), (364, 376, 377, 365), (365, 377, 378, 366), (366, 378, 379, 367), (367, 379, 380, 368), (368, 380, 381, 369), (369, 381, 382, 370), (370, 382, 383, 371), (371, 383, 372, 360), (372, 384, 385, 373), (373, 385, 386, 374), (374, 386, 387, 375), (375, 387, 388, 376), (376, 388, 389, 377), (377, 389, 390, 378), (378, 390, 391, 379), (379, 391, 392, 380), (380, 392, 393, 381), (381, 393, 394, 382), (382, 394, 395, 383), (383, 395, 384, 372), (384, 396, 397, 385), (385, 397, 398, 386), (386, 398, 399, 387), (387, 399, 400, 388), (388, 400, 401, 389), (389, 401, 402, 390), (390, 402, 403, 391), (391, 403, 404, 392), (392, 404, 405, 393), (393, 405, 406, 394), (394, 406, 407, 395), (395, 407, 396, 384), (396, 408, 409, 397), (397, 409, 410, 398), (398, 410, 411, 399), (399, 411, 412, 400), (400, 412, 413, 401), (401, 413, 414, 402), (402, 414, 415, 403), (403, 415, 416, 404), (404, 416, 417, 405), (405, 417, 418, 406), (406, 418, 419, 407), (407, 419, 408, 396), (408, 420, 421, 409), (409, 421, 422, 410), (410, 422, 423, 411), (411, 423, 424, 412), (412, 424, 425, 413), (413, 425, 426, 414), (414, 426, 427, 415), (415, 427, 428, 416), (416, 428, 429, 417), (417, 429, 430, 418), (418, 430, 431, 419), (419, 431, 420, 408), (420, 432, 433, 421), (421, 433, 434, 422), (422, 434, 435, 423), (423, 435, 436, 424), (424, 436, 437, 425), (425, 437, 438, 426), (426, 438, 439, 427), (427, 439, 440, 428), (428, 440, 441, 429), (429, 441, 442, 430), (430, 442, 443, 431), (431, 443, 432, 420), (432, 444, 445, 433), (433, 445, 446, 434), (434, 446, 447, 435), (435, 447, 448, 436), (436, 448, 449, 437), (437, 449, 450, 438), (438, 450, 451, 439), (439, 451, 452, 440), (440, 452, 453, 441), (441, 453, 454, 442), (442, 454, 455, 443), (443, 455, 444, 432), (444, 456, 457, 445), (445, 457, 458, 446), (446, 458, 459, 447), (447, 459, 460, 448), (448, 460, 461, 449), (449, 461, 462, 450), (450, 462, 463, 451), (451, 463, 464, 452), (452, 464, 465, 453), (453, 465, 466, 454), (454, 466, 467, 455), (455, 467, 456, 444), (456, 468, 469, 457), (457, 469, 470, 458), (458, 470, 471, 459), (459, 471, 472, 460), (460, 472, 473, 461), (461, 473, 474, 462), (462, 474, 475, 463), (463, 475, 476, 464), (464, 476, 477, 465), (465, 477, 478, 466), (466, 478, 479, 467), (467, 479, 468, 456), (468, 480, 481, 469), (469, 481, 482, 470), (470, 482, 483, 471), (471, 483, 484, 472), (472, 484, 485, 473), (473, 485, 486, 474), (474, 486, 487, 475), (475, 487, 488, 476), (476, 488, 489, 477), (477, 489, 490, 478), (478, 490, 491, 479), (479, 491, 480, 468), (480, 492, 493, 481), (481, 493, 494, 482), (482, 494, 495, 483), (483, 495, 496, 484), (484, 496, 497, 485), (485, 497, 498, 486), (486, 498, 499, 487), (487, 499, 500, 488), (488, 500, 501, 489), (489, 501, 502, 490), (490, 502, 503, 491), (491, 503, 492, 480), (492, 504, 505, 493), (493, 505, 506, 494), (494, 506, 507, 495), (495, 507, 508, 496), (496, 508, 509, 497), (497, 509, 510, 498), (498, 510, 511, 499), (499, 511, 512, 500), (500, 512, 513, 501), (501, 513, 514, 502), (502, 514, 515, 503), (503, 515, 504, 492), (504, 516, 517, 505), (505, 517, 518, 506), (506, 518, 519, 507), (507, 519, 520, 508), (508, 520, 521, 509), (509, 521, 522, 510), (510, 522, 523, 511), (511, 523, 524, 512), (512, 524, 525, 513), (513, 525, 526, 514), (514, 526, 527, 515), (515, 527, 516, 504), (516, 528, 529, 517), (517, 529, 530, 518), (518, 530, 531, 519), (519, 531, 532, 520), (520, 532, 533, 521), (521, 533, 534, 522), (522, 534, 535, 523), (523, 535, 536, 524), (524, 536, 537, 525), (525, 537, 538, 526), (526, 538, 539, 527), (527, 539, 528, 516), (528, 540, 541, 529), (529, 541, 542, 530), (530, 542, 543, 531), (531, 543, 544, 532), (532, 544, 545, 533), (533, 545, 546, 534), (534, 546, 547, 535), (535, 547, 548, 536), (536, 548, 549, 537), (537, 549, 550, 538), (538, 550, 551, 539), (539, 551, 540, 528), (540, 552, 553, 541), (541, 553, 554, 542), (542, 554, 555, 543), (543, 555, 556, 544), (544, 556, 557, 545), (545, 557, 558, 546), (546, 558, 559, 547), (547, 559, 560, 548), (548, 560, 561, 549), (549, 561, 562, 550), (550, 562, 563, 551), (551, 563, 552, 540), (552, 564, 565, 553), (553, 565, 566, 554), (554, 566, 567, 555), (555, 567, 568, 556), (556, 568, 569, 557), (557, 569, 570, 558), (558, 570, 571, 559), (559, 571, 572, 560), (560, 572, 573, 561), (561, 573, 574, 562), (562, 574, 575, 563), (563, 575, 564, 552), (564, 576, 577, 565), (565, 577, 578, 566), (566, 578, 579, 567), (567, 579, 580, 568), (568, 580, 581, 569), (569, 581, 582, 570), (570, 582, 583, 571), (571, 583, 584, 572), (572, 584, 585, 573), (573, 585, 586, 574), (574, 586, 587, 575), (575, 587, 576, 564), (576, 588, 589, 577), (577, 589, 590, 578), (578, 590, 591, 579), (579, 591, 592, 580), (580, 592, 593, 581), (581, 593, 594, 582), (582, 594, 595, 583), (583, 595, 596, 584), (584, 596, 597, 585), (585, 597, 598, 586), (586, 598, 599, 587), (587, 599, 588, 576), (588, 600, 601, 589), (589, 601, 602, 590), (590, 602, 603, 591), (591, 603, 604, 592), (592, 604, 605, 593), (593, 605, 606, 594), (594, 606, 607, 595), (595, 607, 608, 596), (596, 608, 609, 597), (597, 609, 610, 598), (598, 610, 611, 599), (599, 611, 600, 588), (600, 612, 613, 601), (601, 613, 614, 602), (602, 614, 615, 603), (603, 615, 616, 604), (604, 616, 617, 605), (605, 617, 618, 606), (606, 618, 619, 607), (607, 619, 620, 608), (608, 620, 621, 609), (609, 621, 622, 610), (610, 622, 623, 611), (611, 623, 612, 600), (612, 624, 625, 613), (613, 625, 626, 614), (614, 626, 627, 615), (615, 627, 628, 616), (616, 628, 629, 617), (617, 629, 630, 618), (618, 630, 631, 619), (619, 631, 632, 620), (620, 632, 633, 621), (621, 633, 634, 622), (622, 634, 635, 623), (623, 635, 624, 612), (624, 636, 637, 625), (625, 637, 638, 626), (626, 638, 639, 627), (627, 639, 640, 628), (628, 640, 641, 629), (629, 641, 642, 630), (630, 642, 643, 631), (631, 643, 644, 632), (632, 644, 645, 633), (633, 645, 646, 634), (634, 646, 647, 635), (635, 647, 636, 624), (636, 648, 649, 637), (637, 649, 650, 638), (638, 650, 651, 639), (639, 651, 652, 640), (640, 652, 653, 641), (641, 653, 654, 642), (642, 654, 655, 643), (643, 655, 656, 644), (644, 656, 657, 645), (645, 657, 658, 646), (646, 658, 659, 647), (647, 659, 648, 636), (648, 660, 661, 649), (649, 661, 662, 650), (650, 662, 663, 651), (651, 663, 664, 652), (652, 664, 665, 653), (653, 665, 666, 654), (654, 666, 667, 655), (655, 667, 668, 656), (656, 668, 669, 657), (657, 669, 670, 658), (658, 670, 671, 659), (659, 671, 660, 648), (660, 672, 673, 661), (661, 673, 674, 662), (662, 674, 675, 663), (663, 675, 676, 664), (664, 676, 677, 665), (665, 677, 678, 666), (666, 678, 679, 667), (667, 679, 680, 668), (668, 680, 681, 669), (669, 681, 682, 670), (670, 682, 683, 671), (671, 683, 672, 660), (672, 684, 685, 673), (673, 685, 686, 674), (674, 686, 687, 675), (675, 687, 688, 676), (676, 688, 689, 677), (677, 689, 690, 678), (678, 690, 691, 679), (679, 691, 692, 680), (680, 692, 693, 681), (681, 693, 694, 682), (682, 694, 695, 683), (683, 695, 684, 672), (684, 696, 697, 685), (685, 697, 698, 686), (686, 698, 699, 687), (687, 699, 700, 688), (688, 700, 701, 689), (689, 701, 702, 690), (690, 702, 703, 691), (691, 703, 704, 692), (692, 704, 705, 693), (693, 705, 706, 694), (694, 706, 707, 695), (695, 707, 696, 684), (696, 708, 709, 697), (697, 709, 710, 698), (698, 710, 711, 699), (699, 711, 712, 700), (700, 712, 713, 701), (701, 713, 714, 702), (702, 714, 715, 703), (703, 715, 716, 704), (704, 716, 717, 705), (705, 717, 718, 706), (706, 718, 719, 707), (707, 719, 708, 696), (708, 720, 721, 709), (709, 721, 722, 710), (710, 722, 723, 711), (711, 723, 724, 712), (712, 724, 725, 713), (713, 725, 726, 714), (714, 726, 727, 715), (715, 727, 728, 716), (716, 728, 729, 717), (717, 729, 730, 718), (718, 730, 731, 719), (719, 731, 720, 708), (720, 732, 733, 721), (721, 733, 734, 722), (722, 734, 735, 723), (723, 735, 736, 724), (724, 736, 737, 725), (725, 737, 738, 726), (726, 738, 739, 727), (727, 739, 740, 728), (728, 740, 741, 729), (729, 741, 742, 730), (730, 742, 743, 731), (731, 743, 732, 720), (732, 744, 745, 733), (733, 745, 746, 734), (734, 746, 747, 735), (735, 747, 748, 736), (736, 748, 749, 737), (737, 749, 750, 738), (738, 750, 751, 739), (739, 751, 752, 740), (740, 752, 753, 741), (741, 753, 754, 742), (742, 754, 755, 743), (743, 755, 744, 732), (744, 756, 757, 745), (745, 757, 758, 746), (746, 758, 759, 747), (747, 759, 760, 748), (748, 760, 761, 749), (749, 761, 762, 750), (750, 762, 763, 751), (751, 763, 764, 752), (752, 764, 765, 753), (753, 765, 766, 754), (754, 766, 767, 755), (755, 767, 756, 744), (756, 768, 769, 757), (757, 769, 770, 758), (758, 770, 771, 759), (759, 771, 772, 760), (760, 772, 773, 761), (761, 773, 774, 762), (762, 774, 775, 763), (763, 775, 776, 764), (764, 776, 777, 765), (765, 777, 778, 766), (766, 778, 779, 767), (767, 779, 768, 756), (768, 780, 781, 769), (769, 781, 782, 770), (770, 782, 783, 771), (771, 783, 784, 772), (772, 784, 785, 773), (773, 785, 786, 774), (774, 786, 787, 775), (775, 787, 788, 776), (776, 788, 789, 777), (777, 789, 790, 778), (778, 790, 791, 779), (779, 791, 780, 768), (780, 792, 793, 781), (781, 793, 794, 782), (782, 794, 795, 783), (783, 795, 796, 784), (784, 796, 797, 785), (785, 797, 798, 786), (786, 798, 799, 787), (787, 799, 800, 788), (788, 800, 801, 789), (789, 801, 802, 790), (790, 802, 803, 791), (791, 803, 792, 780), (792, 804, 805, 793), (793, 805, 806, 794), (794, 806, 807, 795), (795, 807, 808, 796), (796, 808, 809, 797), (797, 809, 810, 798), (798, 810, 811, 799), (799, 811, 812, 800), (800, 812, 813, 801), (801, 813, 814, 802), (802, 814, 815, 803), (803, 815, 804, 792), (804, 240, 241, 805), (805, 241, 242, 806), (806, 242, 243, 807), (807, 243, 244, 808), (808, 244, 245, 809), (809, 245, 246, 810), (810, 246, 247, 811), (811, 247, 248, 812), (812, 248, 249, 813), (813, 249, 250, 814), (814, 250, 251, 815), (815, 251, 240, 804)])
me_icing.polygons.foreach_set('use_smooth', [True] * 768)
me_icing.polygons.foreach_set('material_index', [1, 1, 1, 1, 1, 1, 1, 1, 1, 1, 1, 1, 1, 1, 1, 1, 1, 1, 1, 1, 1, 1, 1, 1, 1, 1, 1, 1, 1, 1, 1, 1, 1, 1, 1, 1, 1, 1, 1, 1, 1, 1, 1, 1, 1, 1, 1, 1, 1, 1, 1, 1, 1, 1, 1, 1, 1, 1, 1, 1, 1, 1, 1, 1, 1, 1, 1, 1, 1, 1, 1, 1, 1, 1, 1, 1, 1, 1, 1, 1, 1, 1, 1, 1, 1, 1, 1, 1, 1, 1, 1, 1, 1, 1, 1, 1, 1, 1, 1, 1, 1, 1, 1, 1, 1, 1, 1, 1, 1, 1, 1, 1, 1, 1, 1, 1, 1, 1, 1, 1, 1, 1, 1, 1, 1, 1, 1, 1, 1, 1, 1, 1, 1, 1, 1, 1, 1, 1, 1, 1, 1, 1, 1, 1, 1, 1, 1, 1, 1, 1, 1, 1, 1, 1, 1, 1, 1, 1, 1, 1, 1, 1, 1, 1, 1, 1, 1, 1, 1, 1, 1, 1, 1, 1, 1, 1, 1, 1, 1, 1, 1, 1, 1, 1, 1, 1, 1, 1, 1, 1, 1, 1, 0, 0, 0, 0, 0, 0, 0, 0, 0, 0, 0, 0, 0, 0, 0, 0, 0, 0, 0, 0, 0, 0, 0, 0, 0, 0, 0, 0, 0, 0, 0, 0, 0, 0, 0, 0, 0, 0, 0, 0, 0, 0, 0, 0, 0, 0, 0, 0, 0, 0, 0, 0, 0, 0, 0, 0, 0, 0, 0, 0, 0, 0, 0, 0, 0, 0, 0, 0, 0, 0, 0, 0, 0, 0, 0, 0, 0, 0, 0, 0, 0, 0, 0, 0, 0, 0, 0, 0, 0, 0, 0, 0, 0, 0, 0, 0, 0, 0, 0, 0, 0, 0, 0, 0, 0, 0, 0, 0, 0, 0, 0, 0, 0, 0, 0, 0, 0, 0, 0, 0, 0, 0, 0, 0, 0, 0, 0, 0, 0, 0, 0, 0, 0, 0, 0, 0, 0, 0, 0, 0, 0, 0, 0, 0, 0, 0, 0, 0, 0, 0, 0, 0, 0, 0, 0, 0, 0, 0, 0, 0, 0, 0, 0, 0, 0, 0, 0, 0, 0, 0, 0, 0, 0, 0, 0, 0, 0, 0, 0, 0, 0, 0, 0, 0, 0, 0, 0, 0, 0, 0, 0, 0, 0, 0, 0, 0, 0, 0, 0, 0, 0, 0, 0, 0, 0, 0, 0, 0, 0, 0, 0, 0, 0, 0, 0, 0, 0, 0, 0, 0, 0, 0, 0, 0, 0, 0, 0, 0, 0, 0, 0, 0, 0, 0, 0, 0, 0, 0, 0, 0, 0, 0, 0, 0, 0, 0, 0, 0, 0, 0, 0, 0, 0, 0, 0, 0, 0, 0, 0, 0, 0, 0, 0, 0, 0, 0, 0, 0, 0, 0, 0, 0, 0, 0, 0, 0, 0, 0, 0, 0, 0, 0, 0, 0, 0, 0, 0, 0, 0, 0, 0, 0, 0, 0, 0, 0, 0, 0, 0, 0, 0, 0, 0, 0, 0, 0, 0, 0, 0, 0, 0, 0, 0, 0, 0, 0, 0, 0, 0, 0, 0, 0, 0, 0, 0, 0, 0, 0, 0, 0, 0, 0, 0, 0, 0, 0, 0, 0, 0, 0, 0, 0, 0, 0, 0, 0, 0, 0, 0, 0, 0, 0, 0, 0, 0, 0, 0, 0, 0, 0, 0, 0, 0, 0, 0, 0, 0, 0, 0, 0, 0, 0, 0, 0, 0, 0, 0, 0, 0, 0, 0, 0, 0, 0, 0, 0, 0, 0, 0, 0, 0, 0, 0, 0, 0, 0, 0, 0, 0, 0, 0, 0, 0, 0, 0, 0, 0, 0, 0, 0, 0, 0, 0, 0, 0, 0, 0, 0, 0, 0, 0, 0, 0, 0, 0, 0, 0, 0, 0, 0, 0, 0, 0, 0, 0, 0, 0, 0, 0, 0, 0, 0, 0, 0, 0, 0, 0, 0, 0, 0, 0, 0, 0, 0, 0, 0, 0, 0, 0, 0, 0, 0, 0, 0, 0, 0, 0, 0, 0, 0, 0, 0, 0, 0, 0, 0, 0, 0, 0, 0, 0, 0, 0, 0, 0, 0, 0, 0, 0, 0, 0, 0, 0, 0, 0, 0, 0, 0, 0, 0, 0, 0, 0, 0, 0, 0, 0, 0, 0, 0, 0, 0, 0, 0, 0, 0, 0, 0, 0, 0, 0, 0, 0, 0, 0, 0, 0, 0, 0, 0, 0, 0, 0, 0, 0, 0, 0, 0, 0, 0, 0, 0, 0, 0, 0, 0, 0, 0, 0, 0, 0, 0, 0, 0, 0, 0, 0, 0, 0, 0, 0, 0, 0, 0, 0, 0, 0, 0, 0, 0, 0, 0, 0, 0, 0, 0])
me_icing.materials.append(mat_material_001)
me_icing.materials.append(mat_material_002)
me_icing.use_remesh_preserve_volume = False
me_icing.use_remesh_preserve_attributes = False
me_icing.use_mirror_vertex_groups = False
me_icing.update()

# ---- objects
ob_point = bpy.data.objects.new('Point', light_point)
ob_donut_bottom = bpy.data.objects.new('donut bottom', me_icing)

# ---- transforms, parenting, visibility, modifiers, constraints
ob_point.location = (-4.851, 6.215, 5.047)
ob_point.lineart.crease_threshold = 0.0
ob_donut_bottom.location = (0.0, 4.657e-10, 0.0)
ob_donut_bottom.scale = (2.54, 2.54, 2.54)
ob_donut_bottom.lineart.crease_threshold = 0.0

# ---- collection membership
col_collection_1.objects.link(ob_point)
col_collection_1.objects.link(ob_donut_bottom)

# ---- scene / render settings (as saved in the file)
scene.frame_start = 1; scene.frame_end = 250; scene.frame_set(2)
scene.render.engine = 'BLENDER_EEVEE_NEXT'
scene.render.resolution_percentage = 50
scene.render.dither_intensity = 0.0
scene.cycles.use_denoising = False
scene.cycles.samples = 128
scene.cycles.sampling_pattern = 'TABULATED_SOBOL'
scene.cycles.light_sampling_threshold = 0.0
scene.cycles.use_adaptive_sampling = False
scene.cycles.use_light_tree = False
scene.cycles.blur_glossy = 0.0
scene.cycles.sample_clamp_indirect = 0.0
scene.view_settings.view_transform = 'Standard'
bpy.context.view_layer.update()

# ---- added for rendering (the .blend has no active camera): camera
cam_auto = bpy.data.cameras.new('AutoCamera')
cam_auto.lens = 50.0
cam_auto.sensor_width = 36.0
cam_auto.clip_end = 1000.0
ob_auto_camera = bpy.data.objects.new('AutoCamera', cam_auto)
scene.collection.objects.link(ob_auto_camera)
ob_auto_camera.location = (8.37584, -10.0653, 7.31007)
ob_auto_camera.rotation_euler = (1.09748, -7.21219e-08, 0.694738)
scene.camera = ob_auto_camera
bpy.context.view_layer.update()
